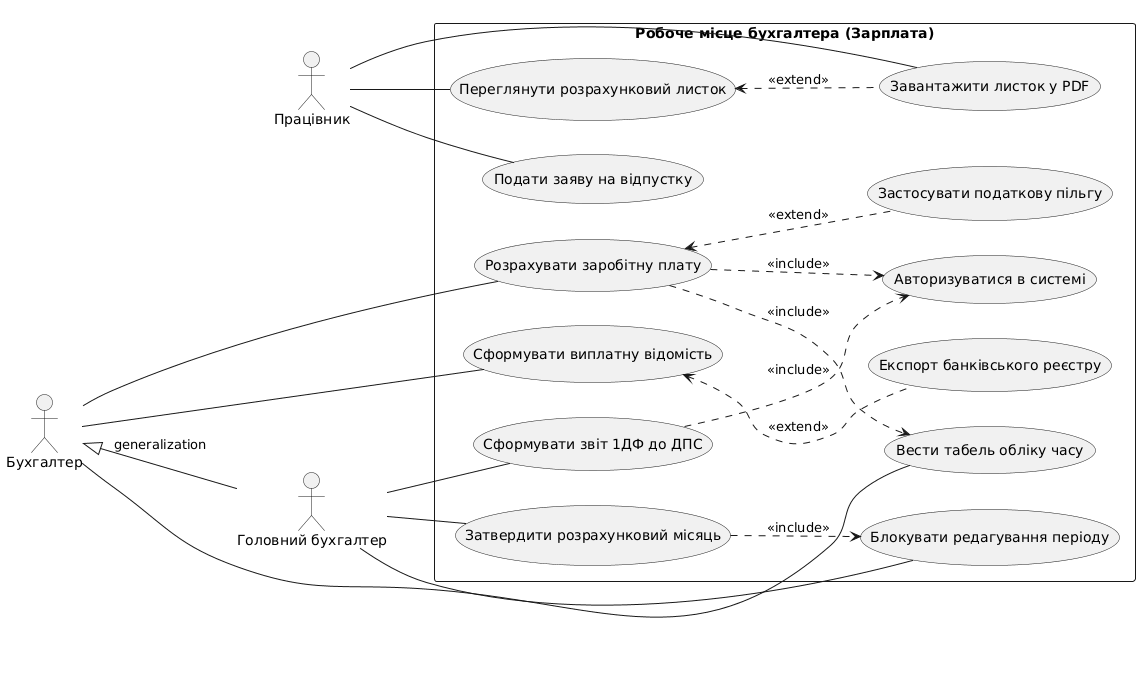

The diagram above was rendered by PlantUML. Its source (embedded in the PNG):
@startuml
left to right direction
skinparam packageStyle rectangle

actor "Працівник" as Employee
actor "Бухгалтер" as Accountant
actor "Головний бухгалтер" as ChiefAccountant

' Узагальнення (наслідування) акторів: Головний бухгалтер володіє всіма правами звичайного бухгалтера
Accountant <|-- ChiefAccountant : generalization

rectangle "Робоче місце бухгалтера (Зарплата)" {
    ' Прецеденти працівника
    usecase "Переглянути розрахунковий листок" as UC_ViewPayslip
    usecase "Завантажити листок у PDF" as UC_DownloadPayslipPDF
    usecase "Подати заяву на відпустку" as UC_ApplyVacation
    
    ' Прецеденти бухгалтера
    usecase "Авторизуватися в системі" as UC_Auth
    usecase "Вести табель обліку часу" as UC_ManageTimesheet
    usecase "Розрахувати заробітну плату" as UC_CalculateSalary
    usecase "Застосувати податкову пільгу" as UC_ApplyTaxRelief
    usecase "Сформувати виплатну відомість" as UC_GeneratePayrollSheet
    usecase "Експорт банківського реєстру" as UC_ExportBankFile
    
    ' Прецеденти головного бухгалтера
    usecase "Затвердити розрахунковий місяць" as UC_ApproveMonth
    usecase "Сформувати звіт 1ДФ до ДПС" as UC_GenerateTaxReport
    usecase "Блокувати редагування періоду" as UC_LockPeriod
}

' Зв'язки Працівника (3 прецеденти)
Employee -- UC_ViewPayslip
Employee -- UC_DownloadPayslipPDF
Employee -- UC_ApplyVacation

' Зв'язки Бухгалтера (3 основні прецеденти)
Accountant -- UC_ManageTimesheet
Accountant -- UC_CalculateSalary
Accountant -- UC_GeneratePayrollSheet

' Зв'язки Головного Бухгалтера (3 специфічні прецеденти)
ChiefAccountant -- UC_ApproveMonth
ChiefAccountant -- UC_GenerateTaxReport
ChiefAccountant -- UC_LockPeriod

' Include / Extend зв'язки
UC_ViewPayslip <.. UC_DownloadPayslipPDF : <<extend>>
UC_CalculateSalary ..> UC_Auth : <<include>>
UC_CalculateSalary ..> UC_ManageTimesheet : <<include>>
UC_CalculateSalary <.. UC_ApplyTaxRelief : <<extend>>
UC_GeneratePayrollSheet <.. UC_ExportBankFile : <<extend>>
UC_ApproveMonth ..> UC_LockPeriod : <<include>>
UC_GenerateTaxReport ..> UC_Auth : <<include>>
@enduml